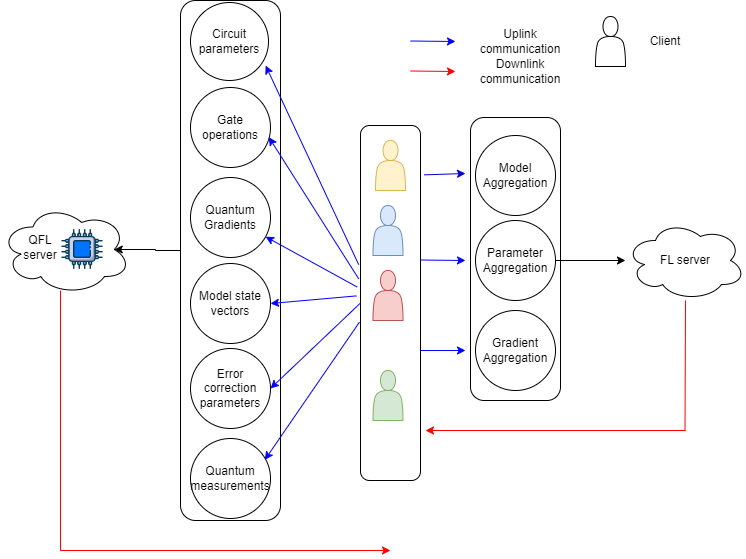

The diagram above was exported from draw.io. Its source (the exported page's mxGraphModel, read from the mxfile embedded in the PNG):
<mxGraphModel dx="885" dy="470" grid="1" gridSize="10" guides="1" tooltips="1" connect="1" arrows="1" fold="1" page="1" pageScale="1" pageWidth="1169" pageHeight="827" math="0" shadow="0">
  <root>
    <mxCell id="0" />
    <mxCell id="1" parent="0" />
    <mxCell id="--tejq8HRV7AfI_vLUH4-72" value="" style="edgeStyle=orthogonalEdgeStyle;rounded=0;orthogonalLoop=1;jettySize=auto;html=1;entryX=0.875;entryY=0.5;entryDx=0;entryDy=0;entryPerimeter=0;" edge="1" parent="1" source="--tejq8HRV7AfI_vLUH4-71" target="--tejq8HRV7AfI_vLUH4-59">
      <mxGeometry relative="1" as="geometry">
        <Array as="points">
          <mxPoint x="255" y="310" />
          <mxPoint x="255" y="309" />
        </Array>
      </mxGeometry>
    </mxCell>
    <mxCell id="--tejq8HRV7AfI_vLUH4-71" value="" style="rounded=1;whiteSpace=wrap;html=1;" vertex="1" parent="1">
      <mxGeometry x="280" y="60" width="100" height="520" as="geometry" />
    </mxCell>
    <mxCell id="--tejq8HRV7AfI_vLUH4-69" value="" style="rounded=1;whiteSpace=wrap;html=1;" vertex="1" parent="1">
      <mxGeometry x="570" y="177" width="90" height="283" as="geometry" />
    </mxCell>
    <mxCell id="--tejq8HRV7AfI_vLUH4-27" value="" style="rounded=1;whiteSpace=wrap;html=1;" vertex="1" parent="1">
      <mxGeometry x="460" y="185" width="60" height="355" as="geometry" />
    </mxCell>
    <mxCell id="--tejq8HRV7AfI_vLUH4-28" value="" style="shape=actor;whiteSpace=wrap;html=1;fillColor=#fff2cc;strokeColor=#d6b656;" vertex="1" parent="1">
      <mxGeometry x="475" y="200" width="30" height="50" as="geometry" />
    </mxCell>
    <mxCell id="--tejq8HRV7AfI_vLUH4-29" value="" style="shape=actor;whiteSpace=wrap;html=1;fillColor=#dae8fc;strokeColor=#6c8ebf;" vertex="1" parent="1">
      <mxGeometry x="472.5" y="265" width="30" height="50" as="geometry" />
    </mxCell>
    <mxCell id="--tejq8HRV7AfI_vLUH4-30" value="" style="shape=actor;whiteSpace=wrap;html=1;fillColor=#d5e8d4;strokeColor=#82b366;" vertex="1" parent="1">
      <mxGeometry x="472.5" y="430" width="30" height="50" as="geometry" />
    </mxCell>
    <mxCell id="--tejq8HRV7AfI_vLUH4-31" value="" style="endArrow=classic;html=1;rounded=0;exitX=1.061;exitY=0.139;exitDx=0;exitDy=0;exitPerimeter=0;strokeColor=#0000CC;" edge="1" parent="1" source="--tejq8HRV7AfI_vLUH4-27">
      <mxGeometry width="50" height="50" relative="1" as="geometry">
        <mxPoint x="735" y="360" as="sourcePoint" />
        <mxPoint x="565" y="233" as="targetPoint" />
      </mxGeometry>
    </mxCell>
    <mxCell id="--tejq8HRV7AfI_vLUH4-32" value="Model Aggregation" style="ellipse;whiteSpace=wrap;html=1;aspect=fixed;" vertex="1" parent="1">
      <mxGeometry x="575" y="195" width="80" height="80" as="geometry" />
    </mxCell>
    <mxCell id="--tejq8HRV7AfI_vLUH4-70" value="" style="edgeStyle=orthogonalEdgeStyle;rounded=0;orthogonalLoop=1;jettySize=auto;html=1;" edge="1" parent="1" source="--tejq8HRV7AfI_vLUH4-33" target="--tejq8HRV7AfI_vLUH4-37">
      <mxGeometry relative="1" as="geometry" />
    </mxCell>
    <mxCell id="--tejq8HRV7AfI_vLUH4-33" value="Parameter Aggregation" style="ellipse;whiteSpace=wrap;html=1;aspect=fixed;" vertex="1" parent="1">
      <mxGeometry x="575" y="280" width="80" height="80" as="geometry" />
    </mxCell>
    <mxCell id="--tejq8HRV7AfI_vLUH4-34" value="Gradient Aggregation" style="ellipse;whiteSpace=wrap;html=1;aspect=fixed;" vertex="1" parent="1">
      <mxGeometry x="575" y="370" width="80" height="80" as="geometry" />
    </mxCell>
    <mxCell id="--tejq8HRV7AfI_vLUH4-35" value="" style="endArrow=classic;html=1;rounded=0;exitX=1.022;exitY=0.183;exitDx=0;exitDy=0;exitPerimeter=0;strokeColor=#0000FF;" edge="1" parent="1">
      <mxGeometry width="50" height="50" relative="1" as="geometry">
        <mxPoint x="520" y="319.5" as="sourcePoint" />
        <mxPoint x="565" y="320" as="targetPoint" />
      </mxGeometry>
    </mxCell>
    <mxCell id="--tejq8HRV7AfI_vLUH4-36" value="" style="endArrow=classic;html=1;rounded=0;exitX=1.022;exitY=0.183;exitDx=0;exitDy=0;exitPerimeter=0;strokeColor=#0000FF;" edge="1" parent="1">
      <mxGeometry width="50" height="50" relative="1" as="geometry">
        <mxPoint x="520" y="410" as="sourcePoint" />
        <mxPoint x="565" y="410" as="targetPoint" />
      </mxGeometry>
    </mxCell>
    <mxCell id="--tejq8HRV7AfI_vLUH4-37" value="FL server" style="ellipse;shape=cloud;whiteSpace=wrap;html=1;" vertex="1" parent="1">
      <mxGeometry x="725" y="280" width="120" height="80" as="geometry" />
    </mxCell>
    <mxCell id="--tejq8HRV7AfI_vLUH4-41" value="Uplink communication" style="text;html=1;strokeColor=none;fillColor=none;align=center;verticalAlign=middle;whiteSpace=wrap;rounded=0;" vertex="1" parent="1">
      <mxGeometry x="580" y="86" width="80" height="30" as="geometry" />
    </mxCell>
    <mxCell id="--tejq8HRV7AfI_vLUH4-42" value="" style="endArrow=classic;html=1;rounded=0;strokeColor=#FF0000;" edge="1" parent="1">
      <mxGeometry width="50" height="50" relative="1" as="geometry">
        <mxPoint x="785" y="490" as="sourcePoint" />
        <mxPoint x="525" y="490" as="targetPoint" />
      </mxGeometry>
    </mxCell>
    <mxCell id="--tejq8HRV7AfI_vLUH4-43" value="" style="endArrow=none;html=1;rounded=0;strokeColor=#FF0000;" edge="1" parent="1">
      <mxGeometry width="50" height="50" relative="1" as="geometry">
        <mxPoint x="784.5" y="490" as="sourcePoint" />
        <mxPoint x="785" y="360" as="targetPoint" />
      </mxGeometry>
    </mxCell>
    <mxCell id="--tejq8HRV7AfI_vLUH4-44" value="" style="shape=actor;whiteSpace=wrap;html=1;fillColor=#f8cecc;strokeColor=#b85450;" vertex="1" parent="1">
      <mxGeometry x="472.5" y="330" width="30" height="50" as="geometry" />
    </mxCell>
    <mxCell id="--tejq8HRV7AfI_vLUH4-45" value="Circuit parameters" style="ellipse;whiteSpace=wrap;html=1;aspect=fixed;" vertex="1" parent="1">
      <mxGeometry x="290" y="62" width="78" height="78" as="geometry" />
    </mxCell>
    <mxCell id="--tejq8HRV7AfI_vLUH4-46" value="Gate operations" style="ellipse;whiteSpace=wrap;html=1;aspect=fixed;" vertex="1" parent="1">
      <mxGeometry x="290" y="147" width="80" height="80" as="geometry" />
    </mxCell>
    <mxCell id="--tejq8HRV7AfI_vLUH4-47" value="Quantum Gradients" style="ellipse;whiteSpace=wrap;html=1;aspect=fixed;" vertex="1" parent="1">
      <mxGeometry x="290" y="237" width="80" height="80" as="geometry" />
    </mxCell>
    <mxCell id="--tejq8HRV7AfI_vLUH4-48" value="Model state vectors" style="ellipse;whiteSpace=wrap;html=1;aspect=fixed;" vertex="1" parent="1">
      <mxGeometry x="290" y="323" width="80" height="80" as="geometry" />
    </mxCell>
    <mxCell id="--tejq8HRV7AfI_vLUH4-49" value="Error correction parameters" style="ellipse;whiteSpace=wrap;html=1;aspect=fixed;" vertex="1" parent="1">
      <mxGeometry x="290" y="408" width="80" height="80" as="geometry" />
    </mxCell>
    <mxCell id="--tejq8HRV7AfI_vLUH4-50" value="Quantum measurements" style="ellipse;whiteSpace=wrap;html=1;aspect=fixed;" vertex="1" parent="1">
      <mxGeometry x="290" y="498" width="80" height="80" as="geometry" />
    </mxCell>
    <mxCell id="--tejq8HRV7AfI_vLUH4-53" value="" style="endArrow=classic;html=1;rounded=0;strokeColor=#0000FF;entryX=0.979;entryY=0.621;entryDx=0;entryDy=0;entryPerimeter=0;exitX=-0.03;exitY=0.432;exitDx=0;exitDy=0;exitPerimeter=0;" edge="1" parent="1" source="--tejq8HRV7AfI_vLUH4-27" target="--tejq8HRV7AfI_vLUH4-46">
      <mxGeometry width="50" height="50" relative="1" as="geometry">
        <mxPoint x="461" y="229" as="sourcePoint" />
        <mxPoint x="735" y="280" as="targetPoint" />
      </mxGeometry>
    </mxCell>
    <mxCell id="--tejq8HRV7AfI_vLUH4-54" value="" style="endArrow=classic;html=1;rounded=0;exitX=-0.03;exitY=0.392;exitDx=0;exitDy=0;strokeColor=#0000FF;exitPerimeter=0;entryX=0.963;entryY=0.808;entryDx=0;entryDy=0;entryPerimeter=0;" edge="1" parent="1" source="--tejq8HRV7AfI_vLUH4-27" target="--tejq8HRV7AfI_vLUH4-45">
      <mxGeometry width="50" height="50" relative="1" as="geometry">
        <mxPoint x="471" y="239" as="sourcePoint" />
        <mxPoint x="378" y="207" as="targetPoint" />
      </mxGeometry>
    </mxCell>
    <mxCell id="--tejq8HRV7AfI_vLUH4-55" value="" style="endArrow=classic;html=1;rounded=0;strokeColor=#0000FF;exitX=-0.055;exitY=0.455;exitDx=0;exitDy=0;exitPerimeter=0;" edge="1" parent="1" source="--tejq8HRV7AfI_vLUH4-27" target="--tejq8HRV7AfI_vLUH4-47">
      <mxGeometry width="50" height="50" relative="1" as="geometry">
        <mxPoint x="450" y="330" as="sourcePoint" />
        <mxPoint x="377" y="137" as="targetPoint" />
      </mxGeometry>
    </mxCell>
    <mxCell id="--tejq8HRV7AfI_vLUH4-56" value="" style="endArrow=classic;html=1;rounded=0;exitX=-0.067;exitY=0.48;exitDx=0;exitDy=0;strokeColor=#0000FF;exitPerimeter=0;entryX=1;entryY=0.5;entryDx=0;entryDy=0;" edge="1" parent="1" source="--tejq8HRV7AfI_vLUH4-27" target="--tejq8HRV7AfI_vLUH4-48">
      <mxGeometry width="50" height="50" relative="1" as="geometry">
        <mxPoint x="468" y="286" as="sourcePoint" />
        <mxPoint x="380" y="360" as="targetPoint" />
      </mxGeometry>
    </mxCell>
    <mxCell id="--tejq8HRV7AfI_vLUH4-57" value="" style="endArrow=classic;html=1;rounded=0;exitX=0;exitY=0.5;exitDx=0;exitDy=0;strokeColor=#0000FF;entryX=1;entryY=0.5;entryDx=0;entryDy=0;" edge="1" parent="1" source="--tejq8HRV7AfI_vLUH4-27" target="--tejq8HRV7AfI_vLUH4-49">
      <mxGeometry width="50" height="50" relative="1" as="geometry">
        <mxPoint x="465" y="370" as="sourcePoint" />
        <mxPoint x="390" y="370" as="targetPoint" />
      </mxGeometry>
    </mxCell>
    <mxCell id="--tejq8HRV7AfI_vLUH4-58" value="" style="endArrow=classic;html=1;rounded=0;exitX=-0.018;exitY=0.554;exitDx=0;exitDy=0;strokeColor=#0000FF;exitPerimeter=0;entryX=0.929;entryY=0.267;entryDx=0;entryDy=0;entryPerimeter=0;" edge="1" parent="1" source="--tejq8HRV7AfI_vLUH4-27" target="--tejq8HRV7AfI_vLUH4-50">
      <mxGeometry width="50" height="50" relative="1" as="geometry">
        <mxPoint x="468" y="412" as="sourcePoint" />
        <mxPoint x="380" y="458" as="targetPoint" />
      </mxGeometry>
    </mxCell>
    <mxCell id="--tejq8HRV7AfI_vLUH4-64" value="" style="group" vertex="1" connectable="0" parent="1">
      <mxGeometry x="100" y="264" width="130" height="90" as="geometry" />
    </mxCell>
    <mxCell id="--tejq8HRV7AfI_vLUH4-59" value="" style="ellipse;shape=cloud;whiteSpace=wrap;html=1;" vertex="1" parent="--tejq8HRV7AfI_vLUH4-64">
      <mxGeometry width="130" height="90" as="geometry" />
    </mxCell>
    <mxCell id="--tejq8HRV7AfI_vLUH4-61" value="" style="shape=image;verticalLabelPosition=bottom;labelBackgroundColor=default;verticalAlign=top;aspect=fixed;imageAspect=0;image=data:image/webp,(base64 omitted: 8280 chars);" vertex="1" parent="--tejq8HRV7AfI_vLUH4-64">
      <mxGeometry x="60" y="23" width="44" height="44" as="geometry" />
    </mxCell>
    <mxCell id="--tejq8HRV7AfI_vLUH4-62" value="QFL server" style="text;html=1;strokeColor=none;fillColor=none;align=center;verticalAlign=middle;whiteSpace=wrap;rounded=0;" vertex="1" parent="--tejq8HRV7AfI_vLUH4-64">
      <mxGeometry x="10" y="28" width="60" height="30" as="geometry" />
    </mxCell>
    <mxCell id="--tejq8HRV7AfI_vLUH4-75" value="" style="endArrow=classic;html=1;rounded=0;strokeColor=#FF0000;" edge="1" parent="1">
      <mxGeometry width="50" height="50" relative="1" as="geometry">
        <mxPoint x="160" y="610" as="sourcePoint" />
        <mxPoint x="490" y="610" as="targetPoint" />
      </mxGeometry>
    </mxCell>
    <mxCell id="--tejq8HRV7AfI_vLUH4-76" value="" style="endArrow=none;html=1;rounded=0;strokeColor=#FF0000;" edge="1" parent="1">
      <mxGeometry width="50" height="50" relative="1" as="geometry">
        <mxPoint x="160" y="610" as="sourcePoint" />
        <mxPoint x="160" y="350" as="targetPoint" />
      </mxGeometry>
    </mxCell>
    <mxCell id="--tejq8HRV7AfI_vLUH4-77" value="" style="endArrow=classic;html=1;rounded=0;exitX=1.022;exitY=0.183;exitDx=0;exitDy=0;exitPerimeter=0;strokeColor=#0000FF;" edge="1" parent="1">
      <mxGeometry width="50" height="50" relative="1" as="geometry">
        <mxPoint x="510" y="100.5" as="sourcePoint" />
        <mxPoint x="555" y="101" as="targetPoint" />
      </mxGeometry>
    </mxCell>
    <mxCell id="--tejq8HRV7AfI_vLUH4-78" value="" style="shape=actor;whiteSpace=wrap;html=1;" vertex="1" parent="1">
      <mxGeometry x="695" y="76" width="30" height="50" as="geometry" />
    </mxCell>
    <mxCell id="--tejq8HRV7AfI_vLUH4-79" value="Client" style="text;html=1;strokeColor=none;fillColor=none;align=center;verticalAlign=middle;whiteSpace=wrap;rounded=0;" vertex="1" parent="1">
      <mxGeometry x="725" y="86" width="80" height="30" as="geometry" />
    </mxCell>
    <mxCell id="--tejq8HRV7AfI_vLUH4-82" value="Downlink communication" style="text;html=1;strokeColor=none;fillColor=none;align=center;verticalAlign=middle;whiteSpace=wrap;rounded=0;" vertex="1" parent="1">
      <mxGeometry x="580" y="116" width="80" height="30" as="geometry" />
    </mxCell>
    <mxCell id="--tejq8HRV7AfI_vLUH4-83" value="" style="endArrow=classic;html=1;rounded=0;exitX=1.022;exitY=0.183;exitDx=0;exitDy=0;exitPerimeter=0;strokeColor=#FF0000;" edge="1" parent="1">
      <mxGeometry width="50" height="50" relative="1" as="geometry">
        <mxPoint x="510" y="130.5" as="sourcePoint" />
        <mxPoint x="555" y="131" as="targetPoint" />
      </mxGeometry>
    </mxCell>
  </root>
</mxGraphModel>